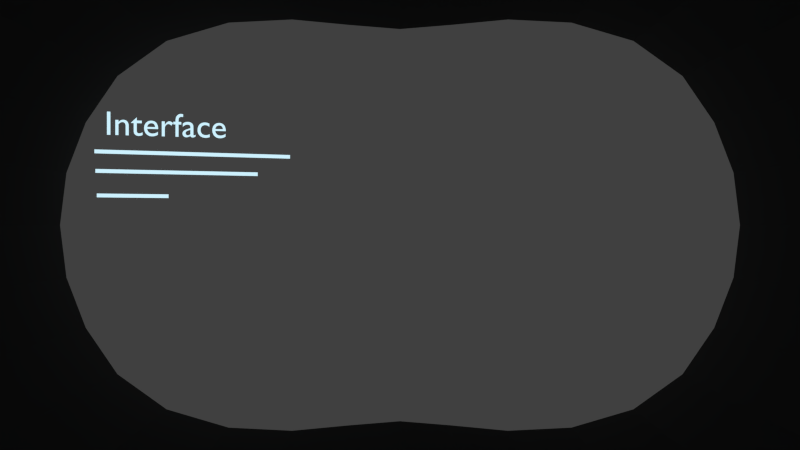 # Source: shot_04.blend  (saved by Blender 2.76.0; exported with 4.5.12 LTS)
import bpy
from mathutils import Matrix  # noqa: F401  (used for matrix-valued properties, if any)

bpy.ops.wm.read_factory_settings(use_empty=True)
scene = bpy.context.scene
scene.name = 'Scene'

# ---- collections
col_collection_1 = bpy.data.collections.new('Collection 1'); scene.collection.children.link(col_collection_1)
col_collection_2 = bpy.data.collections.new('Collection 2'); scene.collection.children.link(col_collection_2)
col_collection_2.hide_render = True
col_collection_2.hide_viewport = True
col_ball = bpy.data.collections.new('ball')  # instanced only; not linked into the scene
col_player1 = bpy.data.collections.new('player1')  # instanced only; not linked into the scene
col_bat = bpy.data.collections.new('bat')  # instanced only; not linked into the scene

# ---- materials (node trees are filled in below, after node groups)
mat_material = bpy.data.materials.new('Material')
mat_material.alpha_threshold = 0.0
mat_material.roughness = 0.5
mat_material_001 = bpy.data.materials.new('Material.001')
mat_material_001.alpha_threshold = 0.0
mat_material_001.roughness = 0.5

# ---- material node trees
mat_material.use_nodes = True; mat_material.node_tree.nodes.clear()
_N = mat_material.node_tree.nodes; _L = mat_material.node_tree.links
n0 = _N.new('ShaderNodeOutputMaterial'); n0.name = 'Material Output'; n0.location = (300, 300)
n1 = _N.new('ShaderNodeEmission'); n1.name = 'Emission'; n1.location = (10, 300)
n1.inputs[0].default_value = (0.6138, 0.8866, 1.0, 1.0)
_L.new(n1.outputs[0], n0.inputs[0])
n0.is_active_output = True
mat_material_001.use_nodes = True; mat_material_001.node_tree.nodes.clear()
_N = mat_material_001.node_tree.nodes; _L = mat_material_001.node_tree.links
n0 = _N.new('ShaderNodeOutputMaterial'); n0.name = 'Material Output'; n0.location = (300, 300)
n1 = _N.new('ShaderNodeBsdfDiffuse'); n1.name = 'Diffuse BSDF'; n1.location = (10, 300)
n1.inputs[0].default_value = (0.1107, 0.1107, 0.1107, 1.0)
_L.new(n1.outputs[0], n0.inputs[0])
n0.is_active_output = True

# ---- world
world_world = bpy.data.worlds.new('World'); scene.world = world_world
world_world.color = (0.05088, 0.05088, 0.05088)
world_world.use_sun_shadow = False
world_world.sun_shadow_jitter_overblur = 0.0
world_world.cycles.sampling_method = 'MANUAL'
world_world.cycles.sample_map_resolution = 256

# ---- cameras
cam_camera_001 = bpy.data.cameras.new('Camera.001')
cam_camera_001.clip_end = 100.0
cam_camera_001.lens = 35.0
cam_camera_001.sensor_width = 32.0
cam_camera_001.sensor_height = 18.0
cam_camera_001.display_size = 2.0
cam_camera_001.dof.focus_distance = 0.0

# ---- meshes
me_plane_004 = bpy.data.meshes.new('Plane.004')
me_plane_004.from_pydata([(-1.0, -1.0, 0.0), (1.0, -1.0, 0.0), (-1.0, 1.0, 0.0), (1.0, 1.0, 0.0)], [], [(0, 1, 3, 2)])
me_plane_004.materials.append(mat_material)
me_plane_004.use_remesh_preserve_volume = False
me_plane_004.use_remesh_preserve_attributes = False
me_plane_004.use_mirror_vertex_groups = False
me_plane_004.update()
me_plane_003 = bpy.data.meshes.new('Plane.003')
me_plane_003.from_pydata([(-1.0, -1.0, 0.0), (1.0, -1.0, 0.0), (-1.0, 1.0, 0.0), (1.0, 1.0, 0.0)], [], [(0, 1, 3, 2)])
me_plane_003.materials.append(mat_material)
me_plane_003.use_remesh_preserve_volume = False
me_plane_003.use_remesh_preserve_attributes = False
me_plane_003.use_mirror_vertex_groups = False
me_plane_003.update()
me_plane_002 = bpy.data.meshes.new('Plane.002')
me_plane_002.from_pydata([(-1.0, -1.0, 0.0), (1.0, -1.0, 0.0), (-1.0, 1.0, 0.0), (1.0, 1.0, 0.0)], [], [(0, 1, 3, 2)])
me_plane_002.materials.append(mat_material)
me_plane_002.use_remesh_preserve_volume = False
me_plane_002.use_remesh_preserve_attributes = False
me_plane_002.use_mirror_vertex_groups = False
me_plane_002.update()
me_cylinder = bpy.data.meshes.new('Cylinder')
me_cylinder.from_pydata([(-1.037e-07, 0.6529, -0.6529), (-1.037e-07, 0.6529, 0.6529), (0.17, 0.6745, -0.6877), (0.17, 0.6745, 0.6877), (0.3739, 0.7125, -0.7712), (0.3739, 0.7125, 0.7712), (0.6137, 0.7249, -0.8719), (0.6137, 0.7249, 0.8719), (0.8587, 0.6777, -0.9585), (0.8587, 0.6777, 0.9585), (1.053, 0.5553, -0.9996), (1.053, 0.5553, 0.9996), (1.171, 0.3827, -1.0), (1.171, 0.3827, 1.0), (1.243, 0.1951, -1.0), (1.243, 0.1951, 1.0), (1.267, 7.55e-08, -1.0), (1.267, 7.55e-08, 1.0), (1.243, -0.1951, -1.0), (1.243, -0.1951, 1.0), (1.171, -0.3827, -1.0), (1.171, -0.3827, 1.0), (1.053, -0.5553, -0.9996), (1.053, -0.5553, 0.9996), (0.8587, -0.6777, -0.9585), (0.8587, -0.6777, 0.9585), (0.6137, -0.7249, -0.8719), (0.6137, -0.7249, 0.8719), (0.3739, -0.7125, -0.7712), (0.3739, -0.7125, 0.7712), (0.17, -0.6745, -0.6877), (0.17, -0.6745, 0.6877), (-3.733e-07, -0.6529, -0.6529), (-3.733e-07, -0.6529, 0.6529), (-0.17, -0.6745, -0.6877), (-0.17, -0.6745, 0.6877), (-0.3739, -0.7125, -0.7712), (-0.3739, -0.7125, 0.7712), (-0.6137, -0.7249, -0.8719), (-0.6137, -0.7249, 0.8719), (-0.8587, -0.6777, -0.9585), (-0.8587, -0.6777, 0.9585), (-1.053, -0.5553, -0.9996), (-1.053, -0.5553, 0.9996), (-1.171, -0.3827, -1.0), (-1.171, -0.3827, 1.0), (-1.243, -0.1951, -1.0), (-1.243, -0.1951, 1.0), (-1.267, 9.656e-07, -1.0), (-1.267, 9.656e-07, 1.0), (-1.243, 0.1951, -1.0), (-1.243, 0.1951, 1.0), (-1.171, 0.3827, -1.0), (-1.171, 0.3827, 1.0), (-1.053, 0.5553, -0.9996), (-1.053, 0.5553, 0.9996), (-0.8587, 0.6777, -0.9585), (-0.8587, 0.6777, 0.9585), (-0.6137, 0.7249, -0.8719), (-0.6137, 0.7249, 0.8719), (-0.3739, 0.7125, -0.7712), (-0.3739, 0.7125, 0.7712), (-0.17, 0.6745, -0.6877), (-0.17, 0.6745, 0.6877)], [], [(0, 1, 3, 2), (2, 3, 5, 4), (4, 5, 7, 6), (6, 7, 9, 8), (8, 9, 11, 10), (10, 11, 13, 12), (12, 13, 15, 14), (14, 15, 17, 16), (16, 17, 19, 18), (18, 19, 21, 20), (20, 21, 23, 22), (22, 23, 25, 24), (24, 25, 27, 26), (26, 27, 29, 28), (28, 29, 31, 30), (30, 31, 33, 32), (32, 33, 35, 34), (34, 35, 37, 36), (36, 37, 39, 38), (38, 39, 41, 40), (40, 41, 43, 42), (42, 43, 45, 44), (44, 45, 47, 46), (46, 47, 49, 48), (48, 49, 51, 50), (50, 51, 53, 52), (52, 53, 55, 54), (54, 55, 57, 56), (56, 57, 59, 58), (58, 59, 61, 60), (62, 63, 1, 0), (60, 61, 63, 62)])
me_cylinder.materials.append(mat_material_001)
me_cylinder.use_remesh_preserve_volume = False
me_cylinder.use_remesh_preserve_attributes = False
me_cylinder.use_mirror_vertex_groups = False
me_cylinder.update()
me_cube = bpy.data.meshes.new('Cube')
me_cube.from_pydata([(-1.0, -1.0, -1.0), (-1.0, -1.0, 1.0), (-1.0, 1.0, -1.0), (-1.0, 1.0, 1.0), (1.0, -1.0, -1.0), (1.0, -1.0, 1.0), (1.0, 1.0, -1.0), (1.0, 1.0, 1.0)], [], [(1, 3, 2, 0), (3, 7, 6, 2), (7, 5, 4, 6), (5, 1, 0, 4), (0, 2, 6, 4), (5, 7, 3, 1)])
me_cube.use_remesh_preserve_volume = False
me_cube.use_remesh_preserve_attributes = False
me_cube.use_mirror_vertex_groups = False
me_cube.update()

# ---- curves / text
txt_interface = bpy.data.curves.new('Interface', 'FONT')
txt_interface.dimensions = '2D'
txt_interface.body = 'Interface'
txt_interface.materials.append(mat_material)
txt_interface.use_path_clamp = True
txt_interface.bevel_resolution = 0

# ---- objects
ob_plane_002 = bpy.data.objects.new('Plane.002', me_plane_004)
ob_plane_001 = bpy.data.objects.new('Plane.001', me_plane_003)
ob_plane = bpy.data.objects.new('Plane', me_plane_002)
ob_cylinder = bpy.data.objects.new('Cylinder', me_cylinder)
ob_interface = bpy.data.objects.new('Interface', txt_interface)
ob_camera = bpy.data.objects.new('Camera', cam_camera_001)
ob_cube = bpy.data.objects.new('Cube', me_cube)
ob_ball = bpy.data.objects.new('ball', None)
ob_player1 = bpy.data.objects.new('player1', None)
ob_bat = bpy.data.objects.new('bat', None)

# ---- transforms, parenting, visibility, modifiers, constraints
ob_plane_002.location = (-1.086, -0.315, 0.1195)
ob_plane_002.rotation_euler = (1.571, -0.0, 0.362)
ob_plane_002.scale = (0.14, 0.007708, 0.3027)
ob_plane_002.lineart.crease_threshold = 0.0
ob_plane_001.location = (-0.8302, -0.315, 0.2889)
ob_plane_001.rotation_euler = (1.571, -0.0, 0.362)
ob_plane_001.scale = (0.3906, 0.007708, 0.3327)
ob_plane_001.lineart.crease_threshold = 0.0
ob_plane.location = (-0.8989, -0.315, 0.214)
ob_plane.rotation_euler = (1.571, -0.0, 0.362)
ob_plane.scale = (0.322, 0.007708, 0.322)
ob_plane.lineart.crease_threshold = 0.0
ob_cylinder.location = (0.0, -1.615, 0.0)
ob_cylinder.rotation_euler = (1.571, -0.0, 0.0)
ob_cylinder.lineart.crease_threshold = 0.0
ob_interface.location = (-1.4, 0.265, 0.4283)
ob_interface.rotation_euler = (1.571, -0.0, 0.2953)
ob_interface.scale = (0.1612, 0.1612, 0.1612)
ob_interface.lineart.crease_threshold = 0.0
ob_camera.location = (0.0, -3.876, 0.0)
ob_camera.rotation_euler = (1.571, 2.223e-09, 0.0)
ob_camera.scale = (1.0, 1.0, 1.0)
ob_camera.lineart.crease_threshold = 0.0
ob_cube.location = (-0.8749, 0.7146, 1.273)
ob_cube.rotation_euler = (-0.7928, -0.0, 0.0)
ob_cube.scale = (0.2875, 0.4237, 0.1645)
ob_cube.lineart.crease_threshold = 0.0
ob_ball.location = (1.486, 0.0, 1.408)
ob_ball.empty_image_offset = (0.0, 0.0)
ob_ball.show_instancer_for_render = False
ob_ball.instance_type = 'COLLECTION'
ob_ball.lineart.crease_threshold = 0.0
ob_player1.location = (-1.248, 0.0, 0.0)
ob_player1.rotation_euler = (0.0, -0.0, 1.571)
ob_player1.empty_image_offset = (0.0, 0.0)
ob_player1.show_instancer_for_render = False
ob_player1.instance_type = 'COLLECTION'
ob_player1.lineart.crease_threshold = 0.0
ob_bat.location = (-0.4938, -0.1501, 1.431)
ob_bat.rotation_euler = (1.104, -0.0, -1.201)
ob_bat.empty_image_offset = (0.0, 0.0)
ob_bat.show_instancer_for_render = False
ob_bat.instance_type = 'COLLECTION'
ob_bat.lineart.crease_threshold = 0.0
_c = ob_bat.constraints.new('CHILD_OF'); _c.name = 'Child Of'
_c.target = ob_player1
_c.set_inverse_pending = False
ob_ball.instance_collection = col_ball
ob_player1.instance_collection = col_player1
ob_bat.instance_collection = col_bat

# ---- collection membership
col_collection_1.objects.link(ob_plane_002)
col_collection_1.objects.link(ob_plane_001)
col_collection_1.objects.link(ob_plane)
col_collection_1.objects.link(ob_cylinder)
col_collection_1.objects.link(ob_interface)
col_collection_1.objects.link(ob_camera)
col_collection_2.objects.link(ob_cube)
col_collection_2.objects.link(ob_ball)
col_collection_2.objects.link(ob_player1)
col_collection_2.objects.link(ob_bat)

# ---- scene / render settings (as saved in the file)
scene.camera = ob_camera
scene.frame_start = 1; scene.frame_end = 70; scene.frame_set(1)
scene.render.engine = 'CYCLES'
scene.render.fps = 25
scene.render.dither_intensity = 0.0
scene.render.film_transparent = True
scene.cycles.use_denoising = False
scene.cycles.samples = 10
scene.cycles.sampling_pattern = 'TABULATED_SOBOL'
scene.cycles.light_sampling_threshold = 0.0
scene.cycles.use_adaptive_sampling = False
scene.cycles.use_light_tree = False
scene.cycles.blur_glossy = 0.0
scene.cycles.pixel_filter_type = 'GAUSSIAN'
scene.cycles.sample_clamp_indirect = 0.0
scene.view_settings.view_transform = 'Standard'
bpy.context.view_layer.update()

